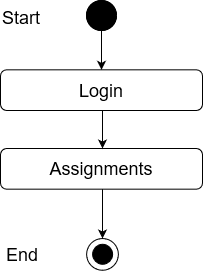

The diagram above was exported from draw.io. Its source (the exported page's mxGraphModel, read from the mxfile embedded in the PNG):
<mxGraphModel dx="868" dy="440" grid="1" gridSize="10" guides="1" tooltips="1" connect="1" arrows="1" fold="1" page="1" pageScale="1" pageWidth="850" pageHeight="1100" math="0" shadow="0">
  <root>
    <mxCell id="0" />
    <mxCell id="1" parent="0" />
    <mxCell id="sV8FAGOGwMWc5fB0BNt6-1" value="" style="edgeStyle=orthogonalEdgeStyle;rounded=0;orthogonalLoop=1;jettySize=auto;html=1;entryX=0.5;entryY=0;entryDx=0;entryDy=0;" edge="1" parent="1" source="sV8FAGOGwMWc5fB0BNt6-2" target="sV8FAGOGwMWc5fB0BNt6-5">
      <mxGeometry relative="1" as="geometry">
        <mxPoint x="411" y="128" as="targetPoint" />
      </mxGeometry>
    </mxCell>
    <mxCell id="sV8FAGOGwMWc5fB0BNt6-2" value="" style="ellipse;whiteSpace=wrap;html=1;aspect=fixed;fillColor=#000000;" vertex="1" parent="1">
      <mxGeometry x="396" y="70" width="30" height="30" as="geometry" />
    </mxCell>
    <mxCell id="sV8FAGOGwMWc5fB0BNt6-3" value="Success" style="text;html=1;strokeColor=none;fillColor=none;align=center;verticalAlign=middle;whiteSpace=wrap;rounded=0;" vertex="1" parent="1">
      <mxGeometry x="431" y="170" as="geometry" />
    </mxCell>
    <mxCell id="sV8FAGOGwMWc5fB0BNt6-4" value="&lt;font style=&quot;font-size: 18px&quot;&gt;Assignments&lt;br&gt;&lt;/font&gt;" style="rounded=1;whiteSpace=wrap;html=1;fillColor=#FFFFFF;" vertex="1" parent="1">
      <mxGeometry x="310" y="218" width="202" height="40.67" as="geometry" />
    </mxCell>
    <mxCell id="sV8FAGOGwMWc5fB0BNt6-5" value="&lt;font style=&quot;font-size: 18px&quot;&gt;Login&lt;br&gt;&lt;/font&gt;" style="rounded=1;whiteSpace=wrap;html=1;fillColor=#FFFFFF;" vertex="1" parent="1">
      <mxGeometry x="310" y="139.33000000000004" width="202" height="40.67" as="geometry" />
    </mxCell>
    <mxCell id="sV8FAGOGwMWc5fB0BNt6-6" value="" style="endArrow=classic;html=1;exitX=0.5;exitY=1;exitDx=0;exitDy=0;entryX=0.5;entryY=0;entryDx=0;entryDy=0;" edge="1" parent="1">
      <mxGeometry width="50" height="50" relative="1" as="geometry">
        <mxPoint x="412" y="180" as="sourcePoint" />
        <mxPoint x="412" y="218" as="targetPoint" />
      </mxGeometry>
    </mxCell>
    <mxCell id="sV8FAGOGwMWc5fB0BNt6-10" value="" style="ellipse;whiteSpace=wrap;html=1;aspect=fixed;fillColor=#000000;" vertex="1" parent="1">
      <mxGeometry x="396" y="70" width="30" height="30" as="geometry" />
    </mxCell>
    <mxCell id="sV8FAGOGwMWc5fB0BNt6-11" value="&lt;font style=&quot;font-size: 18px&quot;&gt;Start&lt;/font&gt;" style="text;whiteSpace=wrap;html=1;" vertex="1" parent="1">
      <mxGeometry x="310" y="70" width="130" height="30" as="geometry" />
    </mxCell>
    <mxCell id="sV8FAGOGwMWc5fB0BNt6-90" value="" style="ellipse;whiteSpace=wrap;html=1;aspect=fixed;fillColor=#FFFFFF;" vertex="1" parent="1">
      <mxGeometry x="396.11" y="308" width="31.78" height="31.78" as="geometry" />
    </mxCell>
    <mxCell id="sV8FAGOGwMWc5fB0BNt6-91" value="" style="ellipse;whiteSpace=wrap;html=1;aspect=fixed;fillColor=#000000;" vertex="1" parent="1">
      <mxGeometry x="402.11" y="313.78" width="20" height="20" as="geometry" />
    </mxCell>
    <mxCell id="sV8FAGOGwMWc5fB0BNt6-92" value="" style="endArrow=classic;html=1;entryX=0.5;entryY=0;entryDx=0;entryDy=0;exitX=0.5;exitY=1;exitDx=0;exitDy=0;" edge="1" parent="1">
      <mxGeometry width="50" height="50" relative="1" as="geometry">
        <mxPoint x="412" y="258.6700000000001" as="sourcePoint" />
        <mxPoint x="412.0000000000002" y="308" as="targetPoint" />
      </mxGeometry>
    </mxCell>
    <mxCell id="sV8FAGOGwMWc5fB0BNt6-93" value="&lt;font style=&quot;font-size: 18px&quot;&gt;End&lt;/font&gt;" style="text;whiteSpace=wrap;html=1;" vertex="1" parent="1">
      <mxGeometry x="314" y="306.78" width="130" height="30" as="geometry" />
    </mxCell>
  </root>
</mxGraphModel>